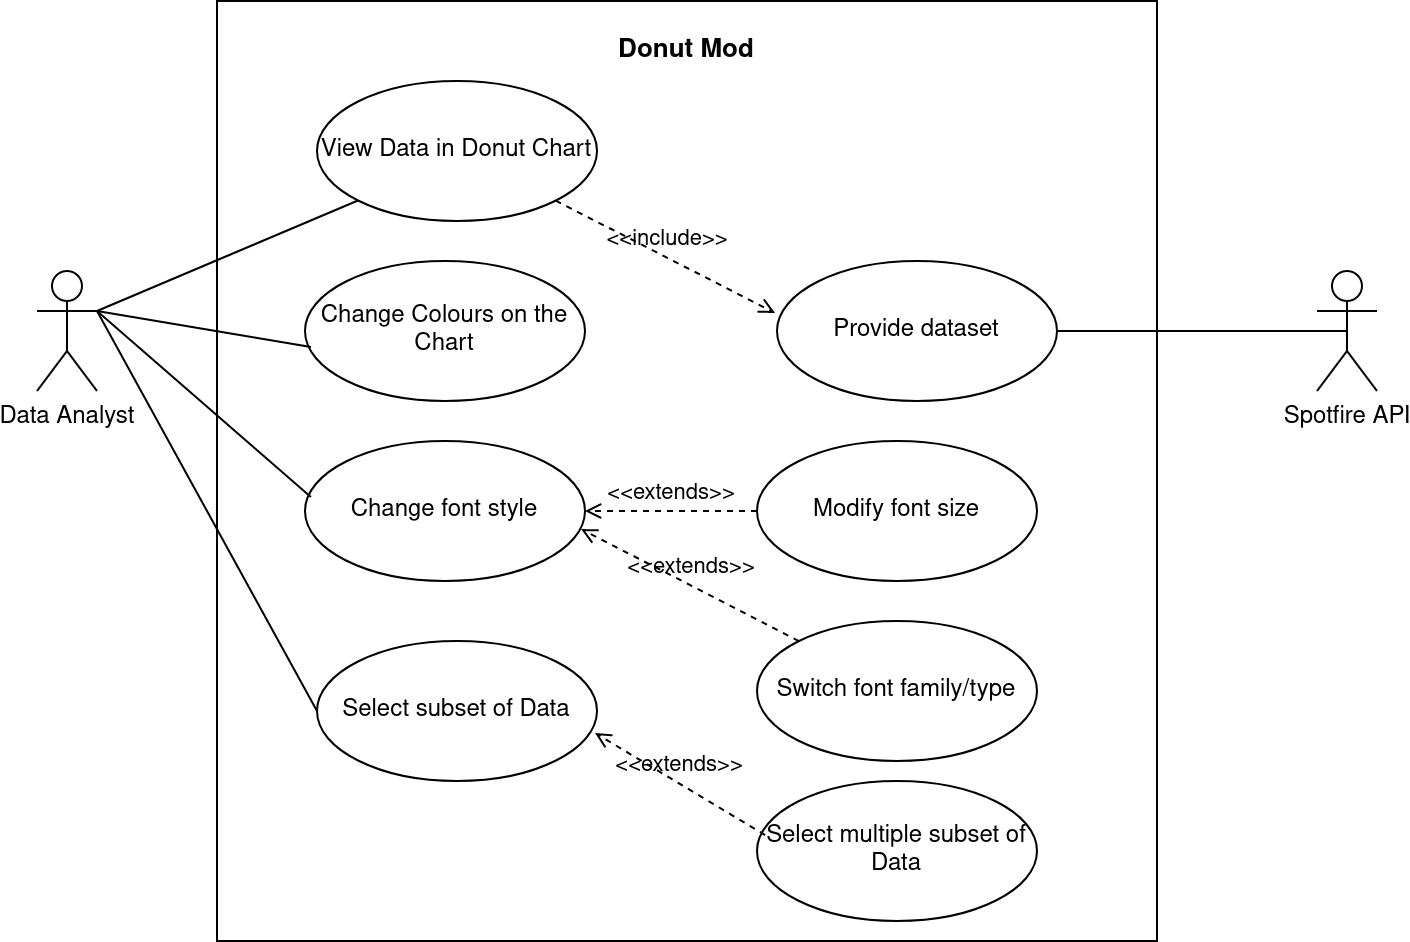

The diagram above was exported from draw.io. Its source (the exported page's mxGraphModel, read from the mxfile embedded in the PNG):
<mxGraphModel dx="1358" dy="793" grid="1" gridSize="10" guides="1" tooltips="1" connect="1" arrows="1" fold="1" page="1" pageScale="1" pageWidth="827" pageHeight="1169" math="0" shadow="0">
  <root>
    <mxCell id="0" />
    <mxCell id="1" parent="0" />
    <mxCell id="x0hNSux3LSltgCyxFlyf-3" value="" style="whiteSpace=wrap;html=1;aspect=fixed;" parent="1" vertex="1">
      <mxGeometry x="230" y="140" width="470" height="470" as="geometry" />
    </mxCell>
    <mxCell id="x0hNSux3LSltgCyxFlyf-1" value="Data Analyst " style="shape=umlActor;verticalLabelPosition=bottom;verticalAlign=top;html=1;outlineConnect=0;" parent="1" vertex="1">
      <mxGeometry x="140" y="275" width="30" height="60" as="geometry" />
    </mxCell>
    <mxCell id="x0hNSux3LSltgCyxFlyf-2" value="Spotfire API" style="shape=umlActor;verticalLabelPosition=bottom;verticalAlign=top;html=1;outlineConnect=0;" parent="1" vertex="1">
      <mxGeometry x="780" y="275" width="30" height="60" as="geometry" />
    </mxCell>
    <mxCell id="x0hNSux3LSltgCyxFlyf-4" value="View Data in Donut Chart" style="ellipse;whiteSpace=wrap;html=1;" parent="1" vertex="1">
      <mxGeometry x="280" y="180" width="140" height="70" as="geometry" />
    </mxCell>
    <mxCell id="x0hNSux3LSltgCyxFlyf-5" value="Change Colours on the Chart" style="ellipse;whiteSpace=wrap;html=1;" parent="1" vertex="1">
      <mxGeometry x="274" y="270" width="140" height="70" as="geometry" />
    </mxCell>
    <mxCell id="x0hNSux3LSltgCyxFlyf-6" value="&lt;div&gt;Change font style&lt;br&gt;&lt;/div&gt;" style="ellipse;whiteSpace=wrap;html=1;" parent="1" vertex="1">
      <mxGeometry x="274" y="360" width="140" height="70" as="geometry" />
    </mxCell>
    <mxCell id="x0hNSux3LSltgCyxFlyf-7" value="&lt;div&gt;Select subset of Data&lt;br&gt;&lt;/div&gt;" style="ellipse;whiteSpace=wrap;html=1;" parent="1" vertex="1">
      <mxGeometry x="280" y="460" width="140" height="70" as="geometry" />
    </mxCell>
    <mxCell id="x0hNSux3LSltgCyxFlyf-10" value="Donut Mod" style="text;align=center;fontStyle=1;verticalAlign=middle;spacingLeft=3;spacingRight=3;strokeColor=none;rotatable=0;points=[[0,0.5],[1,0.5]];portConstraint=eastwest;fontSize=13;" parent="1" vertex="1">
      <mxGeometry x="425" y="150" width="80" height="26" as="geometry" />
    </mxCell>
    <mxCell id="x0hNSux3LSltgCyxFlyf-14" value="" style="endArrow=none;html=1;entryX=0;entryY=1;entryDx=0;entryDy=0;exitX=1;exitY=0.3333333333333333;exitDx=0;exitDy=0;exitPerimeter=0;" parent="1" source="x0hNSux3LSltgCyxFlyf-1" target="x0hNSux3LSltgCyxFlyf-4" edge="1">
      <mxGeometry width="50" height="50" relative="1" as="geometry">
        <mxPoint x="180" y="280" as="sourcePoint" />
        <mxPoint x="440" y="370" as="targetPoint" />
      </mxGeometry>
    </mxCell>
    <mxCell id="x0hNSux3LSltgCyxFlyf-15" value="" style="endArrow=none;html=1;entryX=0.021;entryY=0.614;entryDx=0;entryDy=0;entryPerimeter=0;exitX=1;exitY=0.3333333333333333;exitDx=0;exitDy=0;exitPerimeter=0;" parent="1" source="x0hNSux3LSltgCyxFlyf-1" target="x0hNSux3LSltgCyxFlyf-5" edge="1">
      <mxGeometry width="50" height="50" relative="1" as="geometry">
        <mxPoint x="190" y="294.179503928342" as="sourcePoint" />
        <mxPoint x="304.5025253169417" y="249.74873734152925" as="targetPoint" />
      </mxGeometry>
    </mxCell>
    <mxCell id="x0hNSux3LSltgCyxFlyf-16" value="" style="endArrow=none;html=1;entryX=0;entryY=0.5;entryDx=0;entryDy=0;exitX=1;exitY=0.3333333333333333;exitDx=0;exitDy=0;exitPerimeter=0;" parent="1" source="x0hNSux3LSltgCyxFlyf-1" target="x0hNSux3LSltgCyxFlyf-7" edge="1">
      <mxGeometry width="50" height="50" relative="1" as="geometry">
        <mxPoint x="175" y="300" as="sourcePoint" />
        <mxPoint x="286.94000000000005" y="322.98" as="targetPoint" />
      </mxGeometry>
    </mxCell>
    <mxCell id="x0hNSux3LSltgCyxFlyf-17" value="" style="endArrow=none;html=1;entryX=0.021;entryY=0.4;entryDx=0;entryDy=0;entryPerimeter=0;exitX=1;exitY=0.3333333333333333;exitDx=0;exitDy=0;exitPerimeter=0;" parent="1" source="x0hNSux3LSltgCyxFlyf-1" target="x0hNSux3LSltgCyxFlyf-6" edge="1">
      <mxGeometry width="50" height="50" relative="1" as="geometry">
        <mxPoint x="175" y="300" as="sourcePoint" />
        <mxPoint x="286.94000000000005" y="322.98" as="targetPoint" />
      </mxGeometry>
    </mxCell>
    <mxCell id="x0hNSux3LSltgCyxFlyf-18" value="Provide dataset" style="ellipse;whiteSpace=wrap;html=1;" parent="1" vertex="1">
      <mxGeometry x="510" y="270" width="140" height="70" as="geometry" />
    </mxCell>
    <mxCell id="x0hNSux3LSltgCyxFlyf-21" value="" style="endArrow=none;html=1;entryX=0.5;entryY=0.5;entryDx=0;entryDy=0;entryPerimeter=0;exitX=1;exitY=0.5;exitDx=0;exitDy=0;" parent="1" source="x0hNSux3LSltgCyxFlyf-18" target="x0hNSux3LSltgCyxFlyf-2" edge="1">
      <mxGeometry width="50" height="50" relative="1" as="geometry">
        <mxPoint x="390" y="450" as="sourcePoint" />
        <mxPoint x="440" y="400" as="targetPoint" />
      </mxGeometry>
    </mxCell>
    <mxCell id="nmD33MKdgwkiOViN94Tf-1" value="&amp;lt;&amp;lt;include&amp;gt;&amp;gt;" style="html=1;verticalAlign=bottom;labelBackgroundColor=none;endArrow=open;endFill=0;dashed=1;entryX=-0.007;entryY=0.371;entryDx=0;entryDy=0;entryPerimeter=0;" parent="1" source="x0hNSux3LSltgCyxFlyf-4" target="x0hNSux3LSltgCyxFlyf-18" edge="1">
      <mxGeometry width="160" relative="1" as="geometry">
        <mxPoint x="330" y="110" as="sourcePoint" />
        <mxPoint x="490" y="110" as="targetPoint" />
      </mxGeometry>
    </mxCell>
    <mxCell id="-t5Gz5yz9yYZeKcoTXMg-3" value="&lt;div&gt;Modify font size&lt;br&gt;&lt;/div&gt;" style="ellipse;whiteSpace=wrap;html=1;" vertex="1" parent="1">
      <mxGeometry x="500" y="360" width="140" height="70" as="geometry" />
    </mxCell>
    <mxCell id="-t5Gz5yz9yYZeKcoTXMg-4" value="&lt;div&gt;Switch font family/type&lt;br&gt;&lt;/div&gt;" style="ellipse;whiteSpace=wrap;html=1;" vertex="1" parent="1">
      <mxGeometry x="500" y="450" width="140" height="70" as="geometry" />
    </mxCell>
    <mxCell id="-t5Gz5yz9yYZeKcoTXMg-6" value="&amp;lt;&amp;lt;extends&amp;gt;&amp;gt;" style="html=1;verticalAlign=bottom;labelBackgroundColor=none;endArrow=open;endFill=0;dashed=1;entryX=1;entryY=0.5;entryDx=0;entryDy=0;exitX=0;exitY=0.5;exitDx=0;exitDy=0;" edge="1" parent="1" source="-t5Gz5yz9yYZeKcoTXMg-3" target="x0hNSux3LSltgCyxFlyf-6">
      <mxGeometry width="160" relative="1" as="geometry">
        <mxPoint x="409.3420677452641" y="249.82619760768011" as="sourcePoint" />
        <mxPoint x="519.02" y="305.97" as="targetPoint" />
      </mxGeometry>
    </mxCell>
    <mxCell id="-t5Gz5yz9yYZeKcoTXMg-7" value="&amp;lt;&amp;lt;extends&amp;gt;&amp;gt;" style="html=1;verticalAlign=bottom;labelBackgroundColor=none;endArrow=open;endFill=0;dashed=1;entryX=0.986;entryY=0.629;entryDx=0;entryDy=0;entryPerimeter=0;" edge="1" parent="1" source="-t5Gz5yz9yYZeKcoTXMg-4" target="x0hNSux3LSltgCyxFlyf-6">
      <mxGeometry width="160" relative="1" as="geometry">
        <mxPoint x="510" y="405" as="sourcePoint" />
        <mxPoint x="424" y="405" as="targetPoint" />
      </mxGeometry>
    </mxCell>
    <mxCell id="-t5Gz5yz9yYZeKcoTXMg-8" value="&lt;div&gt;Select multiple subset of Data&lt;br&gt;&lt;/div&gt;" style="ellipse;whiteSpace=wrap;html=1;" vertex="1" parent="1">
      <mxGeometry x="500" y="530" width="140" height="70" as="geometry" />
    </mxCell>
    <mxCell id="-t5Gz5yz9yYZeKcoTXMg-9" value="&amp;lt;&amp;lt;extends&amp;gt;&amp;gt;" style="html=1;verticalAlign=bottom;labelBackgroundColor=none;endArrow=open;endFill=0;dashed=1;entryX=0.993;entryY=0.657;entryDx=0;entryDy=0;entryPerimeter=0;exitX=0.029;exitY=0.386;exitDx=0;exitDy=0;exitPerimeter=0;" edge="1" parent="1" source="-t5Gz5yz9yYZeKcoTXMg-8" target="x0hNSux3LSltgCyxFlyf-7">
      <mxGeometry width="160" relative="1" as="geometry">
        <mxPoint x="530.9731510999045" y="470.0181661655565" as="sourcePoint" />
        <mxPoint x="422.03999999999996" y="414.03" as="targetPoint" />
      </mxGeometry>
    </mxCell>
  </root>
</mxGraphModel>